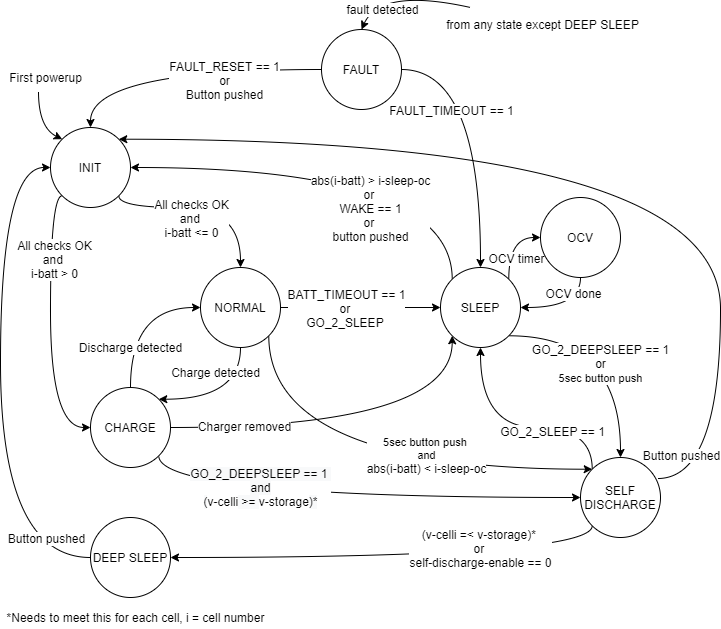

The diagram above was exported from draw.io. Its source (the exported page's mxGraphModel, read from the mxfile embedded in the PNG):
<mxGraphModel dx="1422" dy="713" grid="1" gridSize="10" guides="1" tooltips="1" connect="1" arrows="1" fold="1" page="1" pageScale="1" pageWidth="850" pageHeight="1100" math="0" shadow="0">
  <root>
    <mxCell id="0" />
    <mxCell id="1" parent="0" />
    <mxCell id="jnxErex7UBGCwD0lva8N-16" style="edgeStyle=orthogonalEdgeStyle;curved=1;orthogonalLoop=1;jettySize=auto;html=1;exitX=1;exitY=1;exitDx=0;exitDy=0;entryX=0.5;entryY=0;entryDx=0;entryDy=0;" parent="1" source="jnxErex7UBGCwD0lva8N-7" target="jnxErex7UBGCwD0lva8N-10" edge="1">
      <mxGeometry relative="1" as="geometry">
        <mxPoint x="190.0042712474619" y="318.284271247462" as="sourcePoint" />
        <Array as="points">
          <mxPoint x="198" y="300" />
          <mxPoint x="320" y="300" />
        </Array>
      </mxGeometry>
    </mxCell>
    <mxCell id="jnxErex7UBGCwD0lva8N-17" value="All checks OK&lt;br&gt;and&amp;nbsp;&lt;br&gt;i-batt &amp;lt;= 0" style="text;html=1;align=center;verticalAlign=middle;resizable=0;points=[];labelBackgroundColor=#ffffff;" parent="jnxErex7UBGCwD0lva8N-16" vertex="1" connectable="0">
      <mxGeometry x="-0.2218" y="-4" relative="1" as="geometry">
        <mxPoint x="8.420000000000002" y="6" as="offset" />
      </mxGeometry>
    </mxCell>
    <mxCell id="jnxErex7UBGCwD0lva8N-25" style="edgeStyle=orthogonalEdgeStyle;curved=1;orthogonalLoop=1;jettySize=auto;html=1;exitX=0;exitY=1;exitDx=0;exitDy=0;entryX=0;entryY=0.5;entryDx=0;entryDy=0;" parent="1" source="jnxErex7UBGCwD0lva8N-7" target="jnxErex7UBGCwD0lva8N-11" edge="1">
      <mxGeometry relative="1" as="geometry">
        <Array as="points">
          <mxPoint x="130" y="288" />
          <mxPoint x="130" y="520" />
        </Array>
      </mxGeometry>
    </mxCell>
    <mxCell id="jnxErex7UBGCwD0lva8N-26" value="All checks OK&lt;br&gt;and&amp;nbsp;&lt;br&gt;i-batt &amp;gt; 0" style="text;html=1;align=center;verticalAlign=middle;resizable=0;points=[];labelBackgroundColor=#ffffff;" parent="jnxErex7UBGCwD0lva8N-25" vertex="1" connectable="0">
      <mxGeometry x="-0.095" y="3" relative="1" as="geometry">
        <mxPoint x="0.94" y="-52.93" as="offset" />
      </mxGeometry>
    </mxCell>
    <mxCell id="jnxErex7UBGCwD0lva8N-7" value="INIT" style="ellipse;whiteSpace=wrap;html=1;aspect=fixed;" parent="1" vertex="1">
      <mxGeometry x="130" y="220" width="80" height="80" as="geometry" />
    </mxCell>
    <mxCell id="jnxErex7UBGCwD0lva8N-8" value="" style="endArrow=classic;html=1;entryX=0;entryY=0;entryDx=0;entryDy=0;curved=1;" parent="1" target="jnxErex7UBGCwD0lva8N-7" edge="1">
      <mxGeometry width="50" height="50" relative="1" as="geometry">
        <mxPoint x="118" y="184" as="sourcePoint" />
        <mxPoint x="40" y="170" as="targetPoint" />
        <Array as="points">
          <mxPoint x="118" y="220" />
        </Array>
      </mxGeometry>
    </mxCell>
    <mxCell id="jnxErex7UBGCwD0lva8N-9" value="First powerup" style="text;html=1;align=center;verticalAlign=middle;resizable=0;points=[];autosize=1;" parent="1" vertex="1">
      <mxGeometry x="80" y="160" width="90" height="20" as="geometry" />
    </mxCell>
    <mxCell id="jnxErex7UBGCwD0lva8N-22" style="edgeStyle=orthogonalEdgeStyle;curved=1;orthogonalLoop=1;jettySize=auto;html=1;entryX=0;entryY=0.5;entryDx=0;entryDy=0;exitX=0.5;exitY=0;exitDx=0;exitDy=0;" parent="1" source="jnxErex7UBGCwD0lva8N-11" target="jnxErex7UBGCwD0lva8N-10" edge="1">
      <mxGeometry relative="1" as="geometry" />
    </mxCell>
    <mxCell id="jnxErex7UBGCwD0lva8N-31" value="Discharge detected" style="text;html=1;align=center;verticalAlign=middle;resizable=0;points=[];labelBackgroundColor=#ffffff;" parent="jnxErex7UBGCwD0lva8N-22" vertex="1" connectable="0">
      <mxGeometry x="-0.3903" y="-9" relative="1" as="geometry">
        <mxPoint x="-9.03" y="5.88" as="offset" />
      </mxGeometry>
    </mxCell>
    <mxCell id="jnxErex7UBGCwD0lva8N-37" style="edgeStyle=orthogonalEdgeStyle;curved=1;orthogonalLoop=1;jettySize=auto;html=1;exitX=1;exitY=0.5;exitDx=0;exitDy=0;entryX=0;entryY=0.5;entryDx=0;entryDy=0;" parent="1" source="jnxErex7UBGCwD0lva8N-10" target="jnxErex7UBGCwD0lva8N-13" edge="1">
      <mxGeometry relative="1" as="geometry">
        <mxPoint x="410" y="400" as="sourcePoint" />
      </mxGeometry>
    </mxCell>
    <mxCell id="jnxErex7UBGCwD0lva8N-51" value="BATT_TIMEOUT == 1&lt;br&gt;or&amp;nbsp;&lt;br&gt;GO_2_SLEEP&amp;nbsp;" style="text;html=1;align=center;verticalAlign=middle;resizable=0;points=[];labelBackgroundColor=#ffffff;" parent="jnxErex7UBGCwD0lva8N-37" vertex="1" connectable="0">
      <mxGeometry x="-0.2157" y="1" relative="1" as="geometry">
        <mxPoint x="2" y="1" as="offset" />
      </mxGeometry>
    </mxCell>
    <mxCell id="lth2wMkl3Gx4nGuGJh8p-1" style="edgeStyle=orthogonalEdgeStyle;orthogonalLoop=1;jettySize=auto;html=1;exitX=1;exitY=1;exitDx=0;exitDy=0;entryX=0;entryY=0;entryDx=0;entryDy=0;curved=1;" parent="1" source="jnxErex7UBGCwD0lva8N-10" target="jnxErex7UBGCwD0lva8N-70" edge="1">
      <mxGeometry relative="1" as="geometry">
        <Array as="points">
          <mxPoint x="348" y="562" />
        </Array>
      </mxGeometry>
    </mxCell>
    <mxCell id="lth2wMkl3Gx4nGuGJh8p-3" value="5sec button push&amp;nbsp;&lt;br&gt;and&lt;br&gt;&lt;span style=&quot;font-size: 12px&quot;&gt;abs(i-batt) &amp;lt;&lt;/span&gt;&lt;span style=&quot;font-size: 12px&quot;&gt;&amp;nbsp;&lt;/span&gt;&lt;span style=&quot;font-size: 9.0pt ; font-family: &amp;#34;arial&amp;#34; , sans-serif&quot;&gt;i-sleep-oc&lt;/span&gt;" style="edgeLabel;html=1;align=center;verticalAlign=middle;resizable=0;points=[];" parent="lth2wMkl3Gx4nGuGJh8p-1" vertex="1" connectable="0">
      <mxGeometry x="0.2832" y="25" relative="1" as="geometry">
        <mxPoint x="-1.8900000000000006" y="11.29" as="offset" />
      </mxGeometry>
    </mxCell>
    <mxCell id="jnxErex7UBGCwD0lva8N-10" value="NORMAL" style="ellipse;whiteSpace=wrap;html=1;aspect=fixed;" parent="1" vertex="1">
      <mxGeometry x="280" y="360" width="80" height="80" as="geometry" />
    </mxCell>
    <mxCell id="jnxErex7UBGCwD0lva8N-21" style="edgeStyle=orthogonalEdgeStyle;curved=1;orthogonalLoop=1;jettySize=auto;html=1;exitX=0.5;exitY=1;exitDx=0;exitDy=0;entryX=1;entryY=0;entryDx=0;entryDy=0;" parent="1" source="jnxErex7UBGCwD0lva8N-10" target="jnxErex7UBGCwD0lva8N-11" edge="1">
      <mxGeometry relative="1" as="geometry">
        <Array as="points">
          <mxPoint x="320" y="492" />
        </Array>
      </mxGeometry>
    </mxCell>
    <mxCell id="jnxErex7UBGCwD0lva8N-30" value="Charge detected" style="text;html=1;align=center;verticalAlign=middle;resizable=0;points=[];labelBackgroundColor=#ffffff;" parent="jnxErex7UBGCwD0lva8N-21" vertex="1" connectable="0">
      <mxGeometry x="-0.2735" y="-18" relative="1" as="geometry">
        <mxPoint x="-7.05" y="-23.259999999999998" as="offset" />
      </mxGeometry>
    </mxCell>
    <mxCell id="p6caYTBGq6W4Fyxok0VK-11" style="edgeStyle=orthogonalEdgeStyle;curved=1;orthogonalLoop=1;jettySize=auto;html=1;exitX=1;exitY=0.5;exitDx=0;exitDy=0;entryX=0;entryY=1;entryDx=0;entryDy=0;" parent="1" source="jnxErex7UBGCwD0lva8N-11" target="jnxErex7UBGCwD0lva8N-13" edge="1">
      <mxGeometry relative="1" as="geometry" />
    </mxCell>
    <mxCell id="p6caYTBGq6W4Fyxok0VK-12" value="Charger removed " style="text;html=1;align=center;verticalAlign=middle;resizable=0;points=[];labelBackgroundColor=#ffffff;" parent="p6caYTBGq6W4Fyxok0VK-11" vertex="1" connectable="0">
      <mxGeometry x="0.077" y="37" relative="1" as="geometry">
        <mxPoint x="-127.18" y="35" as="offset" />
      </mxGeometry>
    </mxCell>
    <mxCell id="p6caYTBGq6W4Fyxok0VK-18" style="edgeStyle=orthogonalEdgeStyle;curved=1;orthogonalLoop=1;jettySize=auto;html=1;exitX=1;exitY=1;exitDx=0;exitDy=0;entryX=0;entryY=0.5;entryDx=0;entryDy=0;" parent="1" source="jnxErex7UBGCwD0lva8N-11" target="jnxErex7UBGCwD0lva8N-70" edge="1">
      <mxGeometry relative="1" as="geometry">
        <Array as="points">
          <mxPoint x="238" y="590" />
        </Array>
      </mxGeometry>
    </mxCell>
    <mxCell id="p6caYTBGq6W4Fyxok0VK-22" value="&lt;span style=&quot;background-color: rgb(248 , 249 , 250)&quot;&gt;GO_2_DEEPSLEEP == 1 &lt;br&gt;and&lt;/span&gt;&lt;br style=&quot;background-color: rgb(248 , 249 , 250)&quot;&gt;&lt;span style=&quot;background-color: rgb(248 , 249 , 250)&quot;&gt;(&lt;/span&gt;v-celli&lt;span style=&quot;background-color: rgb(248 , 249 , 250)&quot;&gt;&amp;nbsp;&amp;gt;=&amp;nbsp;&lt;/span&gt;&lt;span style=&quot;font-size: 9.0pt ; font-family: &amp;#34;arial&amp;#34; , sans-serif&quot;&gt;v-storage&lt;/span&gt;&lt;span style=&quot;background-color: rgb(248 , 249 , 250)&quot;&gt;)*&lt;/span&gt;" style="text;html=1;align=center;verticalAlign=middle;resizable=0;points=[];labelBackgroundColor=#ffffff;" parent="p6caYTBGq6W4Fyxok0VK-18" vertex="1" connectable="0">
      <mxGeometry x="0.2059" y="8" relative="1" as="geometry">
        <mxPoint x="-136.57999999999998" y="-2.9999999999999964" as="offset" />
      </mxGeometry>
    </mxCell>
    <mxCell id="jnxErex7UBGCwD0lva8N-11" value="CHARGE" style="ellipse;whiteSpace=wrap;html=1;aspect=fixed;" parent="1" vertex="1">
      <mxGeometry x="170" y="480" width="80" height="80" as="geometry" />
    </mxCell>
    <mxCell id="jnxErex7UBGCwD0lva8N-58" style="edgeStyle=orthogonalEdgeStyle;curved=1;orthogonalLoop=1;jettySize=auto;html=1;exitX=0;exitY=0.5;exitDx=0;exitDy=0;entryX=0.5;entryY=0;entryDx=0;entryDy=0;" parent="1" source="jnxErex7UBGCwD0lva8N-12" target="jnxErex7UBGCwD0lva8N-7" edge="1">
      <mxGeometry relative="1" as="geometry" />
    </mxCell>
    <mxCell id="jnxErex7UBGCwD0lva8N-59" value="FAULT_RESET == 1&lt;br&gt;or&lt;br&gt;Button pushed" style="text;html=1;align=center;verticalAlign=middle;resizable=0;points=[];labelBackgroundColor=#ffffff;" parent="jnxErex7UBGCwD0lva8N-58" vertex="1" connectable="0">
      <mxGeometry x="-0.3243" y="10" relative="1" as="geometry">
        <mxPoint as="offset" />
      </mxGeometry>
    </mxCell>
    <mxCell id="jnxErex7UBGCwD0lva8N-63" style="edgeStyle=orthogonalEdgeStyle;curved=1;orthogonalLoop=1;jettySize=auto;html=1;exitX=1;exitY=0.5;exitDx=0;exitDy=0;entryX=0.5;entryY=0;entryDx=0;entryDy=0;" parent="1" source="jnxErex7UBGCwD0lva8N-12" target="jnxErex7UBGCwD0lva8N-13" edge="1">
      <mxGeometry relative="1" as="geometry">
        <Array as="points">
          <mxPoint x="560" y="162" />
        </Array>
      </mxGeometry>
    </mxCell>
    <mxCell id="p6caYTBGq6W4Fyxok0VK-15" value="FAULT_TIMEOUT == 1" style="text;html=1;align=center;verticalAlign=middle;resizable=0;points=[];labelBackgroundColor=#ffffff;" parent="jnxErex7UBGCwD0lva8N-63" vertex="1" connectable="0">
      <mxGeometry x="0.2682" y="-17" relative="1" as="geometry">
        <mxPoint x="-13" y="-57" as="offset" />
      </mxGeometry>
    </mxCell>
    <mxCell id="jnxErex7UBGCwD0lva8N-12" value="FAULT&lt;span style=&quot;color: rgba(0 , 0 , 0 , 0) ; font-family: monospace ; font-size: 0px ; white-space: nowrap&quot;&gt;%3CmxGraphModel%3E%3Croot%3E%3CmxCell%20id%3D%220%22%2F%3E%3CmxCell%20id%3D%221%22%20parent%3D%220%22%2F%3E%3CmxCell%20id%3D%222%22%20value%3D%22NORMAL%22%20style%3D%22ellipse%3BwhiteSpace%3Dwrap%3Bhtml%3D1%3Baspect%3Dfixed%3B%22%20vertex%3D%221%22%20parent%3D%221%22%3E%3CmxGeometry%20x%3D%22460%22%20y%3D%22230%22%20width%3D%2280%22%20height%3D%2280%22%20as%3D%22geometry%22%2F%3E%3C%2FmxCell%3E%3C%2Froot%3E%3C%2FmxGraphModel%3E&lt;/span&gt;" style="ellipse;whiteSpace=wrap;html=1;aspect=fixed;" parent="1" vertex="1">
      <mxGeometry x="401" y="122" width="80" height="80" as="geometry" />
    </mxCell>
    <mxCell id="jnxErex7UBGCwD0lva8N-46" style="edgeStyle=orthogonalEdgeStyle;curved=1;orthogonalLoop=1;jettySize=auto;html=1;exitX=1;exitY=0;exitDx=0;exitDy=0;entryX=0;entryY=0.5;entryDx=0;entryDy=0;" parent="1" source="jnxErex7UBGCwD0lva8N-13" target="jnxErex7UBGCwD0lva8N-14" edge="1">
      <mxGeometry relative="1" as="geometry">
        <Array as="points">
          <mxPoint x="588" y="330" />
        </Array>
      </mxGeometry>
    </mxCell>
    <mxCell id="jnxErex7UBGCwD0lva8N-49" value="OCV timer" style="text;html=1;align=center;verticalAlign=middle;resizable=0;points=[];labelBackgroundColor=#ffffff;" parent="jnxErex7UBGCwD0lva8N-46" vertex="1" connectable="0">
      <mxGeometry x="0.1857" y="-8" relative="1" as="geometry">
        <mxPoint x="4.42" y="12" as="offset" />
      </mxGeometry>
    </mxCell>
    <mxCell id="jnxErex7UBGCwD0lva8N-54" style="edgeStyle=orthogonalEdgeStyle;curved=1;orthogonalLoop=1;jettySize=auto;html=1;exitX=0;exitY=0;exitDx=0;exitDy=0;entryX=1;entryY=0.5;entryDx=0;entryDy=0;" parent="1" source="jnxErex7UBGCwD0lva8N-13" target="jnxErex7UBGCwD0lva8N-7" edge="1">
      <mxGeometry relative="1" as="geometry">
        <Array as="points">
          <mxPoint x="532" y="260" />
        </Array>
      </mxGeometry>
    </mxCell>
    <mxCell id="jnxErex7UBGCwD0lva8N-57" value="abs(i-batt) &amp;gt;&amp;nbsp;&lt;span style=&quot;font-size: 9.0pt ; font-family: &amp;#34;arial&amp;#34; , sans-serif&quot;&gt;i-sleep-oc&lt;/span&gt;&lt;br&gt;or&amp;nbsp;&lt;br&gt;WAKE == 1&lt;br&gt;or &lt;br&gt;button pushed" style="text;html=1;align=center;verticalAlign=middle;resizable=0;points=[];labelBackgroundColor=#ffffff;" parent="jnxErex7UBGCwD0lva8N-54" vertex="1" connectable="0">
      <mxGeometry x="0.0033" y="20" relative="1" as="geometry">
        <mxPoint x="23.58" y="20" as="offset" />
      </mxGeometry>
    </mxCell>
    <mxCell id="p6caYTBGq6W4Fyxok0VK-9" style="edgeStyle=orthogonalEdgeStyle;curved=1;orthogonalLoop=1;jettySize=auto;html=1;exitX=1;exitY=1;exitDx=0;exitDy=0;entryX=0.5;entryY=0;entryDx=0;entryDy=0;" parent="1" source="jnxErex7UBGCwD0lva8N-13" target="jnxErex7UBGCwD0lva8N-70" edge="1">
      <mxGeometry relative="1" as="geometry" />
    </mxCell>
    <mxCell id="p6caYTBGq6W4Fyxok0VK-10" value="GO_2_DEEPSLEEP == 1&lt;br&gt;or&lt;br&gt;&lt;span style=&quot;font-size: 11px&quot;&gt;5sec button push&lt;/span&gt;" style="text;html=1;align=center;verticalAlign=middle;resizable=0;points=[];labelBackgroundColor=#ffffff;" parent="p6caYTBGq6W4Fyxok0VK-9" vertex="1" connectable="0">
      <mxGeometry x="0.3402" y="-17" relative="1" as="geometry">
        <mxPoint x="-4" y="-17.58" as="offset" />
      </mxGeometry>
    </mxCell>
    <mxCell id="jnxErex7UBGCwD0lva8N-13" value="SLEEP" style="ellipse;whiteSpace=wrap;html=1;aspect=fixed;" parent="1" vertex="1">
      <mxGeometry x="520" y="360" width="80" height="80" as="geometry" />
    </mxCell>
    <mxCell id="jnxErex7UBGCwD0lva8N-45" style="edgeStyle=orthogonalEdgeStyle;curved=1;orthogonalLoop=1;jettySize=auto;html=1;exitX=0.5;exitY=1;exitDx=0;exitDy=0;entryX=1;entryY=0.5;entryDx=0;entryDy=0;" parent="1" source="jnxErex7UBGCwD0lva8N-14" target="jnxErex7UBGCwD0lva8N-13" edge="1">
      <mxGeometry relative="1" as="geometry" />
    </mxCell>
    <mxCell id="jnxErex7UBGCwD0lva8N-48" value="OCV done" style="text;html=1;align=center;verticalAlign=middle;resizable=0;points=[];labelBackgroundColor=#ffffff;" parent="jnxErex7UBGCwD0lva8N-45" vertex="1" connectable="0">
      <mxGeometry x="0.0872" y="-5" relative="1" as="geometry">
        <mxPoint x="11" y="-10" as="offset" />
      </mxGeometry>
    </mxCell>
    <mxCell id="jnxErex7UBGCwD0lva8N-14" value="OCV" style="ellipse;whiteSpace=wrap;html=1;aspect=fixed;" parent="1" vertex="1">
      <mxGeometry x="620" y="290" width="80" height="80" as="geometry" />
    </mxCell>
    <mxCell id="jnxErex7UBGCwD0lva8N-18" value="" style="curved=1;endArrow=classic;html=1;entryX=0.5;entryY=0;entryDx=0;entryDy=0;" parent="1" target="jnxErex7UBGCwD0lva8N-12" edge="1">
      <mxGeometry width="50" height="50" relative="1" as="geometry">
        <mxPoint x="550" y="100" as="sourcePoint" />
        <mxPoint x="330" y="150" as="targetPoint" />
        <Array as="points">
          <mxPoint x="460" y="80" />
        </Array>
      </mxGeometry>
    </mxCell>
    <mxCell id="jnxErex7UBGCwD0lva8N-19" value="fault detected" style="text;html=1;align=center;verticalAlign=middle;resizable=0;points=[];labelBackgroundColor=#ffffff;" parent="jnxErex7UBGCwD0lva8N-18" vertex="1" connectable="0">
      <mxGeometry x="-0.8303" relative="1" as="geometry">
        <mxPoint x="-76.28999999999999" y="4.6" as="offset" />
      </mxGeometry>
    </mxCell>
    <mxCell id="jnxErex7UBGCwD0lva8N-62" style="edgeStyle=orthogonalEdgeStyle;curved=1;orthogonalLoop=1;jettySize=auto;html=1;exitX=0;exitY=0.5;exitDx=0;exitDy=0;entryX=0;entryY=0.5;entryDx=0;entryDy=0;" parent="1" source="jnxErex7UBGCwD0lva8N-61" target="jnxErex7UBGCwD0lva8N-7" edge="1">
      <mxGeometry relative="1" as="geometry">
        <Array as="points">
          <mxPoint x="80" y="650" />
          <mxPoint x="80" y="260" />
        </Array>
      </mxGeometry>
    </mxCell>
    <mxCell id="jnxErex7UBGCwD0lva8N-69" value="Button pushed" style="text;html=1;align=center;verticalAlign=middle;resizable=0;points=[];labelBackgroundColor=#ffffff;" parent="jnxErex7UBGCwD0lva8N-62" vertex="1" connectable="0">
      <mxGeometry x="-0.5054" y="-38" relative="1" as="geometry">
        <mxPoint x="7.000000000000002" y="20.999999999999996" as="offset" />
      </mxGeometry>
    </mxCell>
    <mxCell id="jnxErex7UBGCwD0lva8N-61" value="DEEP SLEEP" style="ellipse;whiteSpace=wrap;html=1;aspect=fixed;" parent="1" vertex="1">
      <mxGeometry x="170" y="610" width="80" height="80" as="geometry" />
    </mxCell>
    <mxCell id="p6caYTBGq6W4Fyxok0VK-5" style="edgeStyle=orthogonalEdgeStyle;curved=1;orthogonalLoop=1;jettySize=auto;html=1;exitX=0;exitY=1;exitDx=0;exitDy=0;entryX=1;entryY=0.5;entryDx=0;entryDy=0;" parent="1" source="jnxErex7UBGCwD0lva8N-70" target="jnxErex7UBGCwD0lva8N-61" edge="1">
      <mxGeometry relative="1" as="geometry">
        <Array as="points">
          <mxPoint x="672" y="650" />
        </Array>
      </mxGeometry>
    </mxCell>
    <mxCell id="p6caYTBGq6W4Fyxok0VK-6" value="(v-celli =&amp;lt;&amp;nbsp;&lt;span style=&quot;font-size: 9.0pt ; font-family: &amp;#34;arial&amp;#34; , sans-serif&quot;&gt;v-storage&lt;/span&gt;)*&amp;nbsp;&lt;br&gt;or&amp;nbsp;&lt;br&gt;self-discharge-enable == 0" style="text;html=1;align=center;verticalAlign=middle;resizable=0;points=[];labelBackgroundColor=#ffffff;" parent="p6caYTBGq6W4Fyxok0VK-5" vertex="1" connectable="0">
      <mxGeometry x="0.0608" y="-4" relative="1" as="geometry">
        <mxPoint x="96.58000000000001" y="-6" as="offset" />
      </mxGeometry>
    </mxCell>
    <mxCell id="p6caYTBGq6W4Fyxok0VK-8" style="edgeStyle=orthogonalEdgeStyle;curved=1;orthogonalLoop=1;jettySize=auto;html=1;exitX=0;exitY=0;exitDx=0;exitDy=0;entryX=0.5;entryY=1;entryDx=0;entryDy=0;" parent="1" source="jnxErex7UBGCwD0lva8N-70" target="jnxErex7UBGCwD0lva8N-13" edge="1">
      <mxGeometry relative="1" as="geometry">
        <Array as="points">
          <mxPoint x="672" y="520" />
          <mxPoint x="560" y="520" />
        </Array>
      </mxGeometry>
    </mxCell>
    <mxCell id="p6caYTBGq6W4Fyxok0VK-13" value="GO_2_SLEEP == 1" style="text;html=1;align=center;verticalAlign=middle;resizable=0;points=[];labelBackgroundColor=#ffffff;" parent="p6caYTBGq6W4Fyxok0VK-8" vertex="1" connectable="0">
      <mxGeometry x="-0.3769" y="-23" relative="1" as="geometry">
        <mxPoint x="-8.420000000000002" y="26" as="offset" />
      </mxGeometry>
    </mxCell>
    <mxCell id="lth2wMkl3Gx4nGuGJh8p-4" style="edgeStyle=orthogonalEdgeStyle;curved=1;orthogonalLoop=1;jettySize=auto;html=1;exitX=0.963;exitY=0.263;exitDx=0;exitDy=0;entryX=1;entryY=0;entryDx=0;entryDy=0;exitPerimeter=0;" parent="1" source="jnxErex7UBGCwD0lva8N-70" target="jnxErex7UBGCwD0lva8N-7" edge="1">
      <mxGeometry relative="1" as="geometry">
        <Array as="points">
          <mxPoint x="800" y="571" />
          <mxPoint x="800" y="232" />
        </Array>
      </mxGeometry>
    </mxCell>
    <mxCell id="lth2wMkl3Gx4nGuGJh8p-5" value="&lt;span style=&quot;font-size: 12px&quot;&gt;Button pushed&lt;/span&gt;" style="edgeLabel;html=1;align=center;verticalAlign=middle;resizable=0;points=[];" parent="lth2wMkl3Gx4nGuGJh8p-4" vertex="1" connectable="0">
      <mxGeometry x="-0.9162" y="31" relative="1" as="geometry">
        <mxPoint x="-19.020000000000003" y="6.989999999999999" as="offset" />
      </mxGeometry>
    </mxCell>
    <mxCell id="jnxErex7UBGCwD0lva8N-70" value="SELF&lt;br&gt;DISCHARGE" style="ellipse;whiteSpace=wrap;html=1;aspect=fixed;" parent="1" vertex="1">
      <mxGeometry x="660" y="550" width="80" height="80" as="geometry" />
    </mxCell>
    <mxCell id="p6caYTBGq6W4Fyxok0VK-7" value="from any state except DEEP SLEEP" style="text;html=1;align=center;verticalAlign=middle;resizable=0;points=[];autosize=1;" parent="1" vertex="1">
      <mxGeometry x="517" y="107" width="210" height="20" as="geometry" />
    </mxCell>
    <mxCell id="p6caYTBGq6W4Fyxok0VK-28" value="*Needs to meet this for each cell, i = cell number" style="text;html=1;align=center;verticalAlign=middle;resizable=0;points=[];autosize=1;" parent="1" vertex="1">
      <mxGeometry x="80" y="700" width="270" height="20" as="geometry" />
    </mxCell>
  </root>
</mxGraphModel>